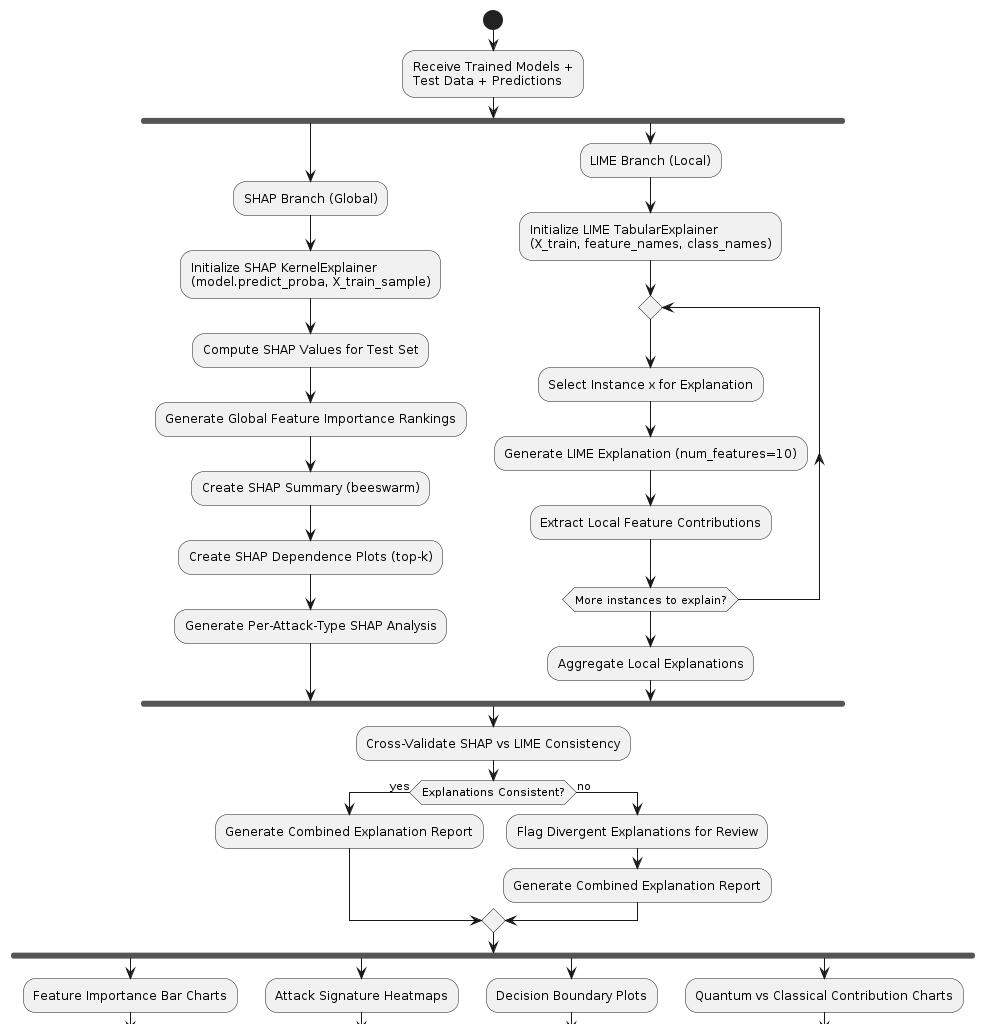

The diagram above was rendered by PlantUML. Its source (embedded in the PNG):
@startuml
skinparam shadowing false
start

:Receive Trained Models +\nTest Data + Predictions;

fork
  :SHAP Branch (Global);
  :Initialize SHAP KernelExplainer\n(model.predict_proba, X_train_sample);
  :Compute SHAP Values for Test Set;
  :Generate Global Feature Importance Rankings;
  :Create SHAP Summary (beeswarm);
  :Create SHAP Dependence Plots (top-k);
  :Generate Per-Attack-Type SHAP Analysis;
fork again
  :LIME Branch (Local);
  :Initialize LIME TabularExplainer\n(X_train, feature_names, class_names);
  repeat
    :Select Instance x for Explanation;
    :Generate LIME Explanation (num_features=10);
    :Extract Local Feature Contributions;
  repeat while (More instances to explain?)
  :Aggregate Local Explanations;
end fork

:Cross-Validate SHAP vs LIME Consistency;
if (Explanations Consistent?) then (yes)
  :Generate Combined Explanation Report;
else (no)
  :Flag Divergent Explanations for Review;
  :Generate Combined Explanation Report;
endif

fork
  :Feature Importance Bar Charts;
fork again
  :Attack Signature Heatmaps;
fork again
  :Decision Boundary Plots;
fork again
  :Quantum vs Classical Contribution Charts;
end fork

:Export Explanation Artifacts & Reports;
stop
@enduml